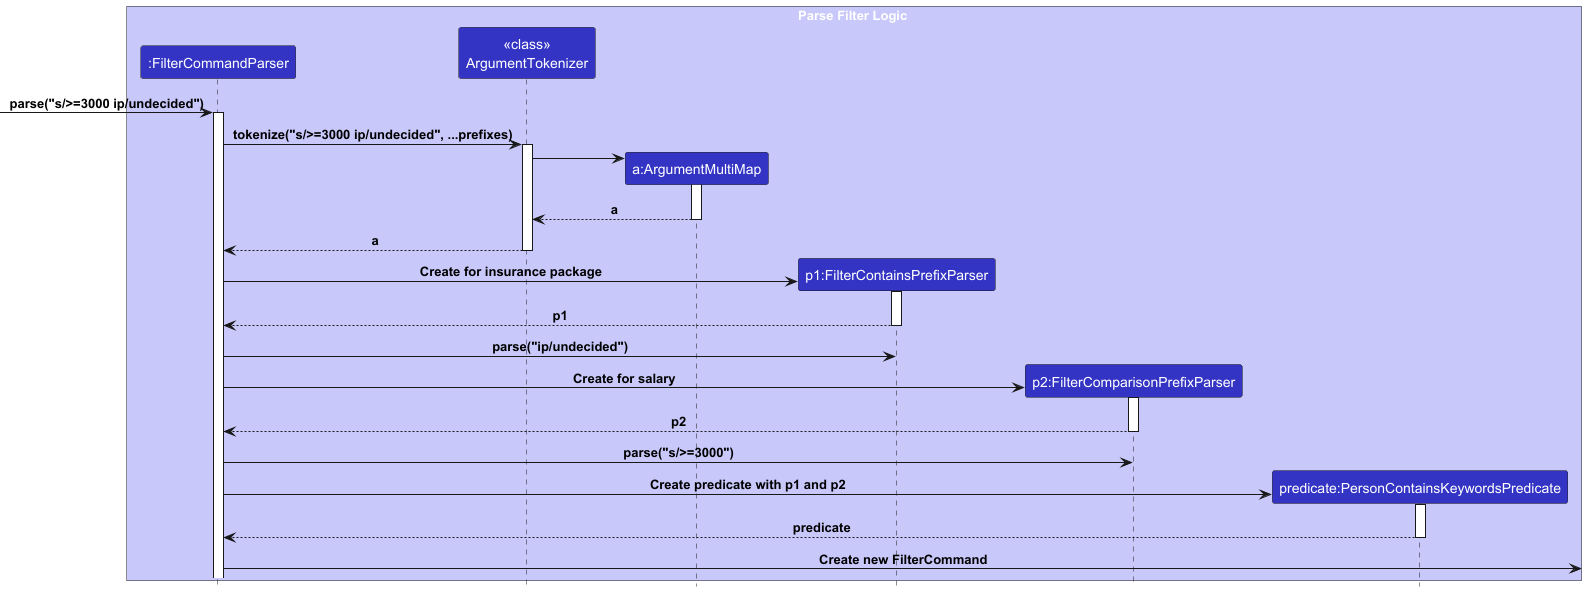

The diagram above was rendered by PlantUML. Its source (embedded in the PNG):
@startuml
!include style.puml

box Parse Filter Logic LOGIC_COLOR_T1
participant ":FilterCommandParser" as FilterCommandParser LOGIC_COLOR
participant "<<class>>\nArgumentTokenizer" as ArgumentTokenizer LOGIC_COLOR
participant "a:ArgumentMultiMap" as ArgumentMultimap LOGIC_COLOR
participant "p1:FilterContainsPrefixParser" as FilterContainsPrefixParser LOGIC_COLOR
participant "p2:FilterComparisonPrefixParser" as FilterComparisonPrefixParser LOGIC_COLOR
participant "predicate:PersonContainsKeywordsPredicate" as PersonContainsKeywordsPredicate LOGIC_COLOR
end box


[-> FilterCommandParser : parse("s/>=3000 ip/undecided")
activate FilterCommandParser

FilterCommandParser -> ArgumentTokenizer : tokenize("s/>=3000 ip/undecided", ...prefixes)
activate ArgumentTokenizer

create ArgumentMultimap
ArgumentTokenizer -> ArgumentMultimap
activate ArgumentMultimap

ArgumentMultimap --> ArgumentTokenizer : a
deactivate ArgumentMultimap

ArgumentTokenizer --> FilterCommandParser : a
deactivate ArgumentTokenizer

create FilterContainsPrefixParser
FilterCommandParser -> FilterContainsPrefixParser : Create for insurance package
activate FilterContainsPrefixParser

FilterContainsPrefixParser --> FilterCommandParser : p1
deactivate FilterContainsPrefixParser

FilterCommandParser -> FilterContainsPrefixParser : parse("ip/undecided")

create FilterComparisonPrefixParser
FilterCommandParser -> FilterComparisonPrefixParser : Create for salary
activate FilterComparisonPrefixParser

FilterComparisonPrefixParser --> FilterCommandParser : p2
deactivate FilterComparisonPrefixParser

FilterCommandParser -> FilterComparisonPrefixParser : parse("s/>=3000")

create PersonContainsKeywordsPredicate
FilterCommandParser -> PersonContainsKeywordsPredicate : Create predicate with p1 and p2
activate PersonContainsKeywordsPredicate

PersonContainsKeywordsPredicate --> FilterCommandParser : predicate
deactivate PersonContainsKeywordsPredicate

FilterCommandParser -> : Create new FilterCommand
@enduml